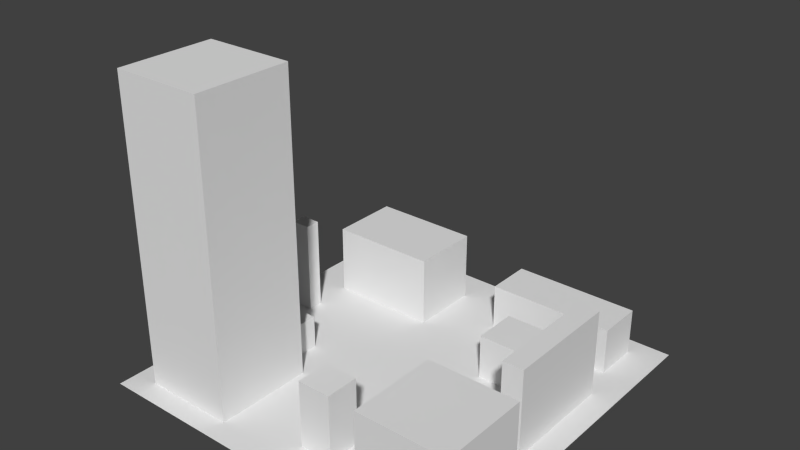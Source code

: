 # Source: untitled.blend  (saved by Blender 2.69.0; exported with 4.5.12 LTS)
import bpy
from mathutils import Matrix  # noqa: F401  (used for matrix-valued properties, if any)

bpy.ops.wm.read_factory_settings(use_empty=True)
scene = bpy.context.scene
scene.name = 'Scene'

# ---- collections
col_collection_1 = bpy.data.collections.new('Collection 1'); scene.collection.children.link(col_collection_1)

# ---- world
world_world = bpy.data.worlds.new('World'); scene.world = world_world
world_world.color = (0.05088, 0.05088, 0.05088)
world_world.use_sun_shadow = False
world_world.sun_shadow_jitter_overblur = 0.0
world_world.cycles.sampling_method = 'MANUAL'
world_world.cycles.sample_map_resolution = 256

# ---- meshes
me_cube_002 = bpy.data.meshes.new('Cube.002')
me_cube_002.from_pydata([(-1.315, -4.214, -1.0), (-1.315, -3.787, -1.0), (-0.959, -3.787, -1.0), (-0.959, -4.214, -1.0), (-1.315, -4.214, 2.537), (-1.315, -3.787, 2.537), (-0.959, -3.787, 2.537), (-0.959, -4.214, 2.537), (-1.315, -2.522, -1.0), (-1.315, -2.095, -1.0), (-0.959, -2.095, -1.0), (-0.959, -2.522, -1.0), (-1.315, -2.522, 1.691), (-1.315, -2.095, 1.691), (-0.959, -2.095, 1.691), (-0.959, -2.522, 1.691), (2.076, 0.1178, -1.0), (2.076, 1.437, -1.0), (4.419, 1.437, -1.0), (4.419, 0.1178, -1.0), (2.076, 0.1178, 0.3193), (2.076, 1.437, 0.3193), (4.419, 1.437, 0.3193), (4.419, 0.1178, 0.3193), (3.344, -7.937, -1.0), (3.344, -5.371, -1.0), (5.011, -5.371, -1.0), (5.011, -7.937, -1.0), (3.344, -7.937, 1.565), (3.344, -5.371, 1.565), (5.011, -5.371, 1.565), (5.011, -7.937, 1.565), (2.831, -2.154, -1.0), (2.831, -0.8712, -1.0), (3.664, -0.8712, -1.0), (3.664, -2.154, -1.0), (2.831, -2.154, 0.2824), (2.831, -0.8712, 0.2824), (3.664, -0.8712, 0.2824), (3.664, -2.154, 0.2824), (-1.31, -7.845, -1.0), (-1.31, -5.018, -1.0), (0.4128, -5.018, -1.0), (0.4128, -7.845, -1.0), (-1.31, -7.845, 7.692), (-1.31, -5.018, 7.692), (0.4128, -5.018, 7.692), (0.4128, -7.845, 7.692), (-0.6229, -4.821, -1.0), (-0.6229, -3.869, -1.0), (-0.004568, -3.869, -1.0), (-0.004568, -4.821, -1.0), (-0.6229, -4.821, -0.04847), (-0.6229, -3.869, -0.04847), (-0.004568, -3.869, -0.04847), (-0.004568, -4.821, -0.04847), (1.814, -7.266, -1.0), (1.814, -6.314, -1.0), (2.432, -6.314, -1.0), (2.432, -7.266, -1.0), (1.814, -7.266, 0.9148), (1.814, -6.314, 0.9148), (2.432, -6.314, 0.9148), (2.432, -7.266, 0.9148), (-1.0, -1.0, -1.0), (-1.0, 1.0, -1.0), (1.0, 1.0, -1.0), (1.0, -1.0, -1.0), (-1.0, -1.0, 1.0), (-1.0, 1.0, 1.0), (1.0, 1.0, 1.0), (1.0, -1.0, 1.0), (4.196, -4.25, -1.0), (4.196, -0.9076, -1.0), (4.587, -0.9076, -1.0), (4.587, -4.25, -1.0), (4.196, -4.25, 1.507), (4.196, -0.9076, 1.507), (4.587, -0.9076, 1.507), (4.587, -4.25, 1.507), (-1.763, 2.004, -1.0), (5.033, 2.004, -1.0), (-1.763, -8.455, -1.0), (5.033, -8.455, -1.0)], [], [(4, 5, 1, 0), (5, 6, 2, 1), (6, 7, 3, 2), (7, 4, 0, 3), (0, 1, 2, 3), (7, 6, 5, 4), (12, 13, 9, 8), (13, 14, 10, 9), (14, 15, 11, 10), (15, 12, 8, 11), (8, 9, 10, 11), (15, 14, 13, 12), (20, 21, 17, 16), (21, 22, 18, 17), (22, 23, 19, 18), (23, 20, 16, 19), (16, 17, 18, 19), (23, 22, 21, 20), (28, 29, 25, 24), (29, 30, 26, 25), (30, 31, 27, 26), (31, 28, 24, 27), (24, 25, 26, 27), (31, 30, 29, 28), (36, 37, 33, 32), (37, 38, 34, 33), (38, 39, 35, 34), (39, 36, 32, 35), (32, 33, 34, 35), (39, 38, 37, 36), (44, 45, 41, 40), (45, 46, 42, 41), (46, 47, 43, 42), (47, 44, 40, 43), (40, 41, 42, 43), (47, 46, 45, 44), (52, 53, 49, 48), (53, 54, 50, 49), (54, 55, 51, 50), (55, 52, 48, 51), (48, 49, 50, 51), (55, 54, 53, 52), (60, 61, 57, 56), (61, 62, 58, 57), (62, 63, 59, 58), (63, 60, 56, 59), (56, 57, 58, 59), (63, 62, 61, 60), (68, 69, 65, 64), (69, 70, 66, 65), (70, 71, 67, 66), (71, 68, 64, 67), (64, 65, 66, 67), (71, 70, 69, 68), (76, 77, 73, 72), (77, 78, 74, 73), (78, 79, 75, 74), (79, 76, 72, 75), (72, 73, 74, 75), (79, 78, 77, 76), (81, 80, 82, 83)])
me_cube_002.use_remesh_preserve_volume = False
me_cube_002.use_remesh_preserve_attributes = False
me_cube_002.use_mirror_vertex_groups = False
me_cube_002.update()

# ---- objects
ob_cube_001 = bpy.data.objects.new('Cube.001', me_cube_002)

# ---- transforms, parenting, visibility, modifiers, constraints
ob_cube_001.location = (-3.924, 5.031, 1.56)
ob_cube_001.scale = (2.4, 1.56, 1.56)
ob_cube_001.lineart.crease_threshold = 0.0

# ---- collection membership
col_collection_1.objects.link(ob_cube_001)

# ---- scene / render settings (as saved in the file)
scene.frame_start = 1; scene.frame_end = 250; scene.frame_set(1)
scene.render.engine = 'BLENDER_EEVEE_NEXT'
scene.render.image_settings.compression = 90
scene.render.resolution_percentage = 50
scene.render.dither_intensity = 0.0
scene.cycles.use_denoising = False
scene.cycles.samples = 10
scene.cycles.sampling_pattern = 'TABULATED_SOBOL'
scene.cycles.light_sampling_threshold = 0.0
scene.cycles.use_adaptive_sampling = False
scene.cycles.use_light_tree = False
scene.cycles.blur_glossy = 0.0
scene.cycles.volume_bounces = 1
scene.cycles.pixel_filter_type = 'GAUSSIAN'
scene.cycles.sample_clamp_indirect = 0.0
scene.view_settings.view_transform = 'Standard'
bpy.context.view_layer.update()

# ---- added for rendering (the .blend has no active camera and no usable light): camera, sun
cam_auto = bpy.data.cameras.new('AutoCamera')
cam_auto.lens = 50.0
cam_auto.sensor_width = 36.0
cam_auto.clip_end = 1000.0
ob_auto_camera = bpy.data.objects.new('AutoCamera', cam_auto)
scene.collection.objects.link(ob_auto_camera)
ob_auto_camera.location = (24.7559, -29.707, 26.5826)
ob_auto_camera.rotation_euler = (1.09748, -7.21219e-08, 0.694738)
scene.camera = ob_auto_camera
light_auto_sun = bpy.data.lights.new('AutoSun', 'SUN')
light_auto_sun.energy = 3.0
light_auto_sun.angle = 0.0523599
ob_auto_sun = bpy.data.objects.new('AutoSun', light_auto_sun)
scene.collection.objects.link(ob_auto_sun)
ob_auto_sun.rotation_euler = (0.872665, 0.174533, 0.523599)
bpy.context.view_layer.update()
